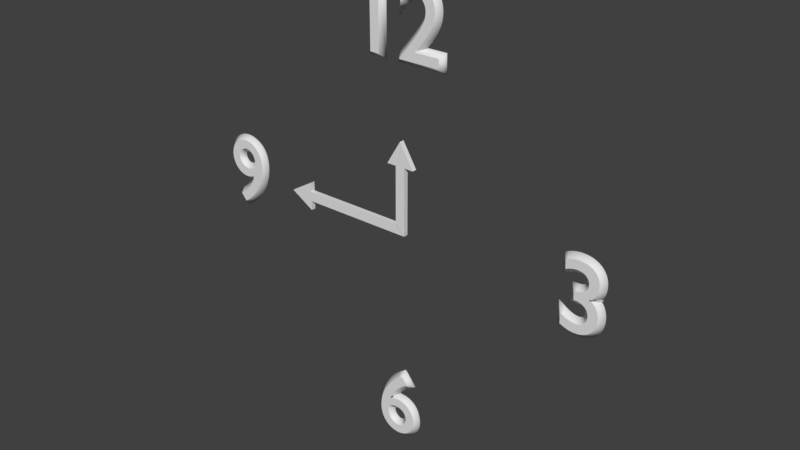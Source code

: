 # Source: Clock.blend  (saved by Blender 2.79.0; exported with 4.5.12 LTS)
import bpy
from mathutils import Matrix  # noqa: F401  (used for matrix-valued properties, if any)

bpy.ops.wm.read_factory_settings(use_empty=True)
scene = bpy.context.scene
scene.name = 'Scene'

# ---- collections
col_collection_1 = bpy.data.collections.new('Collection 1'); scene.collection.children.link(col_collection_1)

# ---- world
world_world = bpy.data.worlds.new('World'); scene.world = world_world
world_world.color = (0.05088, 0.05088, 0.05088)
world_world.use_sun_shadow = False
world_world.sun_shadow_jitter_overblur = 0.0
world_world.cycles.sampling_method = 'MANUAL'

# ---- meshes
me_plane_001 = bpy.data.meshes.new('Plane.001')
me_plane_001.from_pydata([(-0.05, -0.05, 0.0), (0.05, -0.05, 0.0), (-0.05, 0.05, 0.0), (0.05, 0.05, 0.0), (-0.05, 1.15, 1.152e-08), (0.05, 1.15, 1.152e-08), (-0.15, 1.15, 1.152e-08), (0.15, 1.15, 1.152e-08), (9.735e-08, 1.4, 5.943e-10)], [], [(0, 1, 3, 2), (2, 3, 5, 4), (4, 5, 7, 8, 6)])
me_plane_001.use_remesh_preserve_volume = False
me_plane_001.use_remesh_preserve_attributes = False
me_plane_001.use_mirror_vertex_groups = False
me_plane_001.update()
me_plane = bpy.data.meshes.new('Plane')
me_plane.from_pydata([(-0.05, -0.05, 0.0), (0.05, -0.05, 0.0), (-0.05, 0.05, 0.0), (0.05, 0.05, 0.0), (-0.05, 0.65, -2.623e-08), (0.05, 0.65, -2.623e-08), (-0.15, 0.65, -2.623e-08), (0.15, 0.65, -2.623e-08), (0.0, 0.9, -3.715e-08)], [], [(0, 1, 3, 2), (2, 3, 5, 4), (4, 5, 7, 8, 6)])
me_plane.use_remesh_preserve_volume = False
me_plane.use_remesh_preserve_attributes = False
me_plane.use_mirror_vertex_groups = False
me_plane.update()

# ---- curves / text
txt_text_003 = bpy.data.curves.new('Text.003', 'FONT')
txt_text_003.dimensions = '2D'
txt_text_003.body = '3'
txt_text_003.use_path_clamp = True
txt_text_003.bevel_resolution = 0
txt_text_003.bevel_depth = 0.05
txt_text_003.align_x = 'CENTER'
txt_text_003.align_y = 'CENTER'
txt_text_002 = bpy.data.curves.new('Text.002', 'FONT')
txt_text_002.dimensions = '2D'
txt_text_002.body = '9'
txt_text_002.use_path_clamp = True
txt_text_002.bevel_resolution = 0
txt_text_002.bevel_depth = 0.05
txt_text_002.align_x = 'CENTER'
txt_text_002.align_y = 'CENTER'
txt_text_001 = bpy.data.curves.new('Text.001', 'FONT')
txt_text_001.dimensions = '2D'
txt_text_001.body = '6'
txt_text_001.use_path_clamp = True
txt_text_001.bevel_resolution = 0
txt_text_001.bevel_depth = 0.05
txt_text_001.align_x = 'CENTER'
txt_text_001.align_y = 'CENTER'
txt_text = bpy.data.curves.new('Text', 'FONT')
txt_text.dimensions = '2D'
txt_text.body = '12'
txt_text.use_path_clamp = True
txt_text.bevel_resolution = 0
txt_text.bevel_depth = 0.05
txt_text.align_x = 'CENTER'
txt_text.align_y = 'CENTER'

# ---- objects
ob_plane_001 = bpy.data.objects.new('Plane.001', me_plane_001)
ob_plane = bpy.data.objects.new('Plane', me_plane)
ob_text_003 = bpy.data.objects.new('Text.003', txt_text_003)
ob_text_002 = bpy.data.objects.new('Text.002', txt_text_002)
ob_text_001 = bpy.data.objects.new('Text.001', txt_text_001)
ob_text = bpy.data.objects.new('Text', txt_text)

# ---- transforms, parenting, visibility, modifiers, constraints
ob_plane_001.location = (0.0, 0.0, 0.0)
ob_plane_001.rotation_euler = (1.571, -1.571, 0.0)
ob_plane_001.scale = (0.2, 0.2, 0.2)
ob_plane_001.lineart.crease_threshold = 0.0
_m = ob_plane_001.modifiers.new('Solidify', 'SOLIDIFY')
_m.thickness = 0.05
_m.nonmanifold_thickness_mode = 'FIXED'
_m.nonmanifold_merge_threshold = 0.0003
ob_plane.location = (0.0, 0.0, 0.0)
ob_plane.rotation_euler = (1.571, -0.0, 0.0)
ob_plane.scale = (0.2, 0.2, 0.2)
ob_plane.lineart.crease_threshold = 0.0
_m = ob_plane.modifiers.new('Solidify', 'SOLIDIFY')
_m.thickness = 0.05
_m.nonmanifold_thickness_mode = 'FIXED'
_m.nonmanifold_merge_threshold = 0.0003
ob_text_003.location = (0.4, 0.0, 0.0)
ob_text_003.rotation_euler = (1.571, -0.0, 0.0)
ob_text_003.scale = (0.2, 0.2, 0.2)
ob_text_003.lineart.crease_threshold = 0.0
ob_text_002.location = (-0.4, 0.0, 0.0)
ob_text_002.rotation_euler = (1.571, -0.0, 0.0)
ob_text_002.scale = (0.2, 0.2, 0.2)
ob_text_002.lineart.crease_threshold = 0.0
ob_text_001.location = (0.0, 0.0, -0.4)
ob_text_001.rotation_euler = (1.571, -0.0, 0.0)
ob_text_001.scale = (0.2, 0.2, 0.2)
ob_text_001.lineart.crease_threshold = 0.0
ob_text.location = (0.0, 0.0, 0.4)
ob_text.rotation_euler = (1.571, -0.0, 0.0)
ob_text.scale = (0.2, 0.2, 0.2)
ob_text.lineart.crease_threshold = 0.0

# ---- collection membership
col_collection_1.objects.link(ob_plane_001)
col_collection_1.objects.link(ob_plane)
col_collection_1.objects.link(ob_text_003)
col_collection_1.objects.link(ob_text_002)
col_collection_1.objects.link(ob_text_001)
col_collection_1.objects.link(ob_text)

# ---- scene / render settings (as saved in the file)
scene.frame_start = 1; scene.frame_end = 250; scene.frame_set(1)
scene.render.engine = 'BLENDER_EEVEE_NEXT'
scene.render.resolution_percentage = 50
scene.render.dither_intensity = 0.0
scene.cycles.use_denoising = False
scene.cycles.samples = 128
scene.cycles.sampling_pattern = 'TABULATED_SOBOL'
scene.cycles.use_adaptive_sampling = False
scene.cycles.use_light_tree = False
scene.cycles.blur_glossy = 0.0
scene.cycles.sample_clamp_indirect = 0.0
scene.view_settings.view_transform = 'Standard'
bpy.context.view_layer.update()

# ---- added for rendering (the .blend has no active camera and no usable light): camera, sun
cam_auto = bpy.data.cameras.new('AutoCamera')
cam_auto.lens = 50.0
cam_auto.sensor_width = 36.0
cam_auto.clip_end = 1000.0
ob_auto_camera = bpy.data.objects.new('AutoCamera', cam_auto)
scene.collection.objects.link(ob_auto_camera)
ob_auto_camera.location = (1.18587, -1.42284, 0.960096)
ob_auto_camera.rotation_euler = (1.09748, -7.21219e-08, 0.694738)
scene.camera = ob_auto_camera
light_auto_sun = bpy.data.lights.new('AutoSun', 'SUN')
light_auto_sun.energy = 3.0
light_auto_sun.angle = 0.0523599
ob_auto_sun = bpy.data.objects.new('AutoSun', light_auto_sun)
scene.collection.objects.link(ob_auto_sun)
ob_auto_sun.rotation_euler = (0.872665, 0.174533, 0.523599)
bpy.context.view_layer.update()
